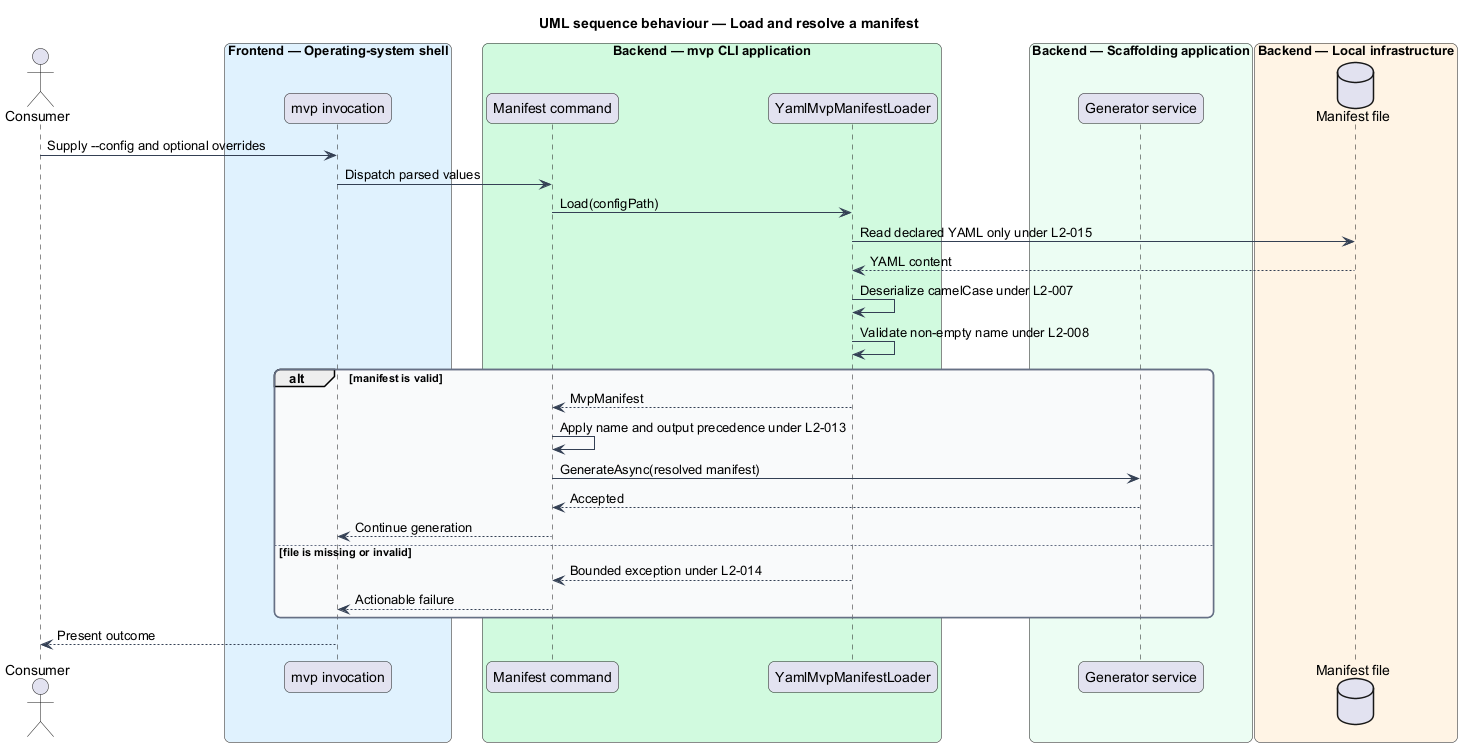

The diagram above was rendered by PlantUML. Its source (embedded in the PNG):
@startuml
title UML sequence behaviour — Load and resolve a manifest
skinparam backgroundColor #FFFFFF
skinparam shadowing false
skinparam roundcorner 12
skinparam defaultFontName Arial
skinparam ArrowColor #344054
skinparam rectangle {
  BorderColor #344054
  FontColor #101828
}
skinparam package {
  BorderColor #667085
  FontColor #101828
  BackgroundColor #F9FAFB
}
actor "Consumer" as actor
box "Frontend — Operating-system shell" #E0F2FE
  participant "mvp invocation" as shell
end box
box "Backend — mvp CLI application" #D1FADF
  participant "Manifest command" as command
  participant "YamlMvpManifestLoader" as loader
end box
box "Backend — Scaffolding application" #ECFDF3
  participant "Generator service" as generator
end box
box "Backend — Local infrastructure" #FFF4E5
  database "Manifest file" as file
end box
actor -> shell : Supply --config and optional overrides
shell -> command : Dispatch parsed values
command -> loader : Load(configPath)
loader -> file : Read declared YAML only under L2-015
file --> loader : YAML content
loader -> loader : Deserialize camelCase under L2-007
loader -> loader : Validate non-empty name under L2-008
alt manifest is valid
  loader --> command : MvpManifest
  command -> command : Apply name and output precedence under L2-013
  command -> generator : GenerateAsync(resolved manifest)
  generator --> command : Accepted
  command --> shell : Continue generation
else file is missing or invalid
  loader --> command : Bounded exception under L2-014
  command --> shell : Actionable failure
end
shell --> actor : Present outcome
@enduml